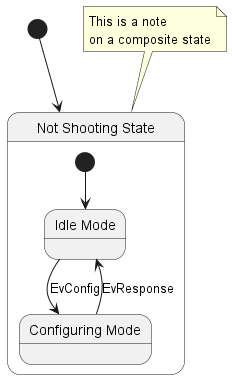

The diagram above was rendered by PlantUML. Its source (embedded in the PNG):
@startuml
state "Not Shooting State" as NotShooting
[*] --> NotShooting

state NotShooting {
    state "Idle Mode" as Idle
    state "Configuring Mode" as Configuring
    [*] --> Idle
    Idle --> Configuring : EvConfig
    Configuring --> Idle : EvResponse
}

note top of NotShooting : This is a note\non a composite state

@enduml